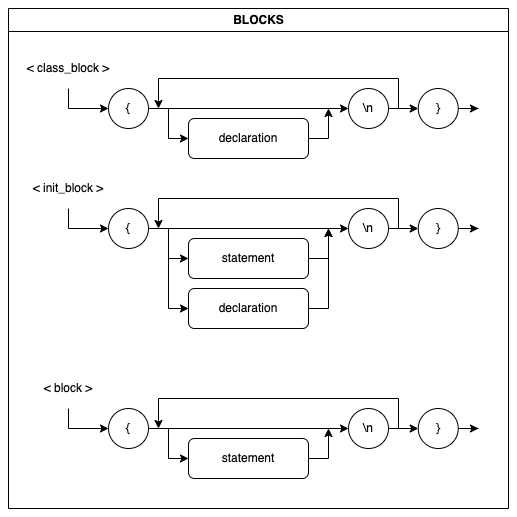

The diagram above was exported from draw.io. Its source (the exported page's mxGraphModel, read from the mxfile embedded in the PNG):
<mxGraphModel dx="928" dy="942" grid="1" gridSize="10" guides="1" tooltips="1" connect="1" arrows="1" fold="1" page="1" pageScale="1" pageWidth="850" pageHeight="1100" math="0" shadow="0">
  <root>
    <mxCell id="0" />
    <mxCell id="1" parent="0" />
    <mxCell id="2" value="BLOCKS" style="swimlane;fontFamily=Helvetica;fontSize=12;fontColor=default;strokeColor=default;fillColor=default;html=1;" vertex="1" parent="1">
      <mxGeometry x="80" y="2240" width="500" height="500" as="geometry" />
    </mxCell>
    <mxCell id="3" style="edgeStyle=orthogonalEdgeStyle;rounded=0;orthogonalLoop=1;jettySize=auto;html=1;" edge="1" parent="2" source="4">
      <mxGeometry relative="1" as="geometry">
        <mxPoint x="320" y="100" as="targetPoint" />
      </mxGeometry>
    </mxCell>
    <mxCell id="4" value="declaration" style="rounded=1;whiteSpace=wrap;html=1;" vertex="1" parent="2">
      <mxGeometry x="180" y="110" width="120" height="40" as="geometry" />
    </mxCell>
    <mxCell id="5" style="edgeStyle=orthogonalEdgeStyle;rounded=0;orthogonalLoop=1;jettySize=auto;html=1;entryX=0;entryY=0.5;entryDx=0;entryDy=0;" edge="1" parent="2" source="6" target="8">
      <mxGeometry relative="1" as="geometry" />
    </mxCell>
    <mxCell id="6" value="&amp;lt; class_block &amp;gt;" style="text;html=1;strokeColor=none;fillColor=none;align=center;verticalAlign=middle;whiteSpace=wrap;rounded=0;" vertex="1" parent="2">
      <mxGeometry y="40" width="120" height="40" as="geometry" />
    </mxCell>
    <mxCell id="7" style="edgeStyle=orthogonalEdgeStyle;rounded=0;orthogonalLoop=1;jettySize=auto;html=1;entryX=0;entryY=0.5;entryDx=0;entryDy=0;" edge="1" parent="2" source="8" target="4">
      <mxGeometry relative="1" as="geometry">
        <Array as="points">
          <mxPoint x="160" y="100" />
          <mxPoint x="160" y="130" />
        </Array>
      </mxGeometry>
    </mxCell>
    <mxCell id="8" value="{" style="ellipse;whiteSpace=wrap;html=1;aspect=fixed;" vertex="1" parent="2">
      <mxGeometry x="100" y="80" width="40" height="40" as="geometry" />
    </mxCell>
    <mxCell id="9" style="edgeStyle=orthogonalEdgeStyle;rounded=0;orthogonalLoop=1;jettySize=auto;html=1;exitX=1;exitY=0.5;exitDx=0;exitDy=0;" edge="1" parent="2" source="11">
      <mxGeometry relative="1" as="geometry">
        <mxPoint x="150" y="100" as="targetPoint" />
        <Array as="points">
          <mxPoint x="390" y="100" />
          <mxPoint x="390" y="70" />
          <mxPoint x="150" y="70" />
        </Array>
      </mxGeometry>
    </mxCell>
    <mxCell id="10" style="edgeStyle=orthogonalEdgeStyle;rounded=0;orthogonalLoop=1;jettySize=auto;html=1;entryX=0;entryY=0.5;entryDx=0;entryDy=0;" edge="1" parent="2" source="11" target="13">
      <mxGeometry relative="1" as="geometry" />
    </mxCell>
    <mxCell id="11" value="\n" style="ellipse;whiteSpace=wrap;html=1;aspect=fixed;" vertex="1" parent="2">
      <mxGeometry x="340" y="80" width="40" height="40" as="geometry" />
    </mxCell>
    <mxCell id="12" style="edgeStyle=orthogonalEdgeStyle;rounded=0;orthogonalLoop=1;jettySize=auto;html=1;" edge="1" parent="2" source="8" target="11">
      <mxGeometry relative="1" as="geometry" />
    </mxCell>
    <mxCell id="13" value="}" style="ellipse;whiteSpace=wrap;html=1;aspect=fixed;" vertex="1" parent="2">
      <mxGeometry x="409.75" y="80" width="40" height="40" as="geometry" />
    </mxCell>
    <mxCell id="14" style="edgeStyle=orthogonalEdgeStyle;rounded=0;orthogonalLoop=1;jettySize=auto;html=1;" edge="1" parent="2" source="13">
      <mxGeometry relative="1" as="geometry">
        <mxPoint x="470" y="100" as="targetPoint" />
      </mxGeometry>
    </mxCell>
    <mxCell id="15" style="edgeStyle=orthogonalEdgeStyle;rounded=0;orthogonalLoop=1;jettySize=auto;html=1;" edge="1" parent="2" source="16">
      <mxGeometry relative="1" as="geometry">
        <mxPoint x="320" y="220" as="targetPoint" />
      </mxGeometry>
    </mxCell>
    <mxCell id="16" value="declaration" style="rounded=1;whiteSpace=wrap;html=1;" vertex="1" parent="2">
      <mxGeometry x="180" y="280" width="120" height="40" as="geometry" />
    </mxCell>
    <mxCell id="17" style="edgeStyle=orthogonalEdgeStyle;rounded=0;orthogonalLoop=1;jettySize=auto;html=1;" edge="1" parent="2" source="18">
      <mxGeometry relative="1" as="geometry">
        <mxPoint x="320" y="220" as="targetPoint" />
      </mxGeometry>
    </mxCell>
    <mxCell id="18" value="statement" style="rounded=1;whiteSpace=wrap;html=1;" vertex="1" parent="2">
      <mxGeometry x="180" y="230" width="120" height="40" as="geometry" />
    </mxCell>
    <mxCell id="19" value="&amp;lt; init_block &amp;gt;" style="text;html=1;strokeColor=none;fillColor=none;align=center;verticalAlign=middle;whiteSpace=wrap;rounded=0;" vertex="1" parent="2">
      <mxGeometry y="160" width="120" height="40" as="geometry" />
    </mxCell>
    <mxCell id="20" style="edgeStyle=orthogonalEdgeStyle;rounded=0;orthogonalLoop=1;jettySize=auto;html=1;entryX=0;entryY=0.5;entryDx=0;entryDy=0;" edge="1" parent="2" source="22" target="18">
      <mxGeometry relative="1" as="geometry">
        <Array as="points">
          <mxPoint x="160" y="220" />
          <mxPoint x="160" y="250" />
        </Array>
      </mxGeometry>
    </mxCell>
    <mxCell id="21" style="edgeStyle=orthogonalEdgeStyle;rounded=0;orthogonalLoop=1;jettySize=auto;html=1;entryX=0;entryY=0.5;entryDx=0;entryDy=0;" edge="1" parent="2" source="22" target="16">
      <mxGeometry relative="1" as="geometry">
        <Array as="points">
          <mxPoint x="160" y="220" />
          <mxPoint x="160" y="300" />
        </Array>
      </mxGeometry>
    </mxCell>
    <mxCell id="22" value="{" style="ellipse;whiteSpace=wrap;html=1;aspect=fixed;" vertex="1" parent="2">
      <mxGeometry x="100" y="200" width="40" height="40" as="geometry" />
    </mxCell>
    <mxCell id="23" style="edgeStyle=orthogonalEdgeStyle;rounded=0;orthogonalLoop=1;jettySize=auto;html=1;entryX=0;entryY=0.5;entryDx=0;entryDy=0;" edge="1" parent="2" source="19" target="22">
      <mxGeometry relative="1" as="geometry" />
    </mxCell>
    <mxCell id="24" style="edgeStyle=orthogonalEdgeStyle;rounded=0;orthogonalLoop=1;jettySize=auto;html=1;exitX=1;exitY=0.5;exitDx=0;exitDy=0;" edge="1" parent="2" source="25">
      <mxGeometry relative="1" as="geometry">
        <mxPoint x="150" y="220" as="targetPoint" />
        <Array as="points">
          <mxPoint x="390" y="220" />
          <mxPoint x="390" y="190" />
          <mxPoint x="150" y="190" />
        </Array>
      </mxGeometry>
    </mxCell>
    <mxCell id="25" value="\n" style="ellipse;whiteSpace=wrap;html=1;aspect=fixed;" vertex="1" parent="2">
      <mxGeometry x="340" y="200" width="40" height="40" as="geometry" />
    </mxCell>
    <mxCell id="26" style="edgeStyle=orthogonalEdgeStyle;rounded=0;orthogonalLoop=1;jettySize=auto;html=1;" edge="1" parent="2" source="22" target="25">
      <mxGeometry relative="1" as="geometry" />
    </mxCell>
    <mxCell id="27" value="}" style="ellipse;whiteSpace=wrap;html=1;aspect=fixed;" vertex="1" parent="2">
      <mxGeometry x="409.75" y="200" width="40" height="40" as="geometry" />
    </mxCell>
    <mxCell id="28" style="edgeStyle=orthogonalEdgeStyle;rounded=0;orthogonalLoop=1;jettySize=auto;html=1;entryX=0;entryY=0.5;entryDx=0;entryDy=0;" edge="1" parent="2" source="25" target="27">
      <mxGeometry relative="1" as="geometry" />
    </mxCell>
    <mxCell id="29" style="edgeStyle=orthogonalEdgeStyle;rounded=0;orthogonalLoop=1;jettySize=auto;html=1;" edge="1" parent="2" source="27">
      <mxGeometry relative="1" as="geometry">
        <mxPoint x="470" y="220" as="targetPoint" />
      </mxGeometry>
    </mxCell>
    <mxCell id="30" style="edgeStyle=orthogonalEdgeStyle;rounded=0;orthogonalLoop=1;jettySize=auto;html=1;" edge="1" parent="2" source="31">
      <mxGeometry relative="1" as="geometry">
        <mxPoint x="320" y="420" as="targetPoint" />
      </mxGeometry>
    </mxCell>
    <mxCell id="31" value="statement" style="rounded=1;whiteSpace=wrap;html=1;" vertex="1" parent="2">
      <mxGeometry x="180" y="430" width="120" height="40" as="geometry" />
    </mxCell>
    <mxCell id="32" value="&amp;lt; block &amp;gt;" style="text;html=1;strokeColor=none;fillColor=none;align=center;verticalAlign=middle;whiteSpace=wrap;rounded=0;" vertex="1" parent="2">
      <mxGeometry y="360" width="120" height="40" as="geometry" />
    </mxCell>
    <mxCell id="33" style="edgeStyle=orthogonalEdgeStyle;rounded=0;orthogonalLoop=1;jettySize=auto;html=1;entryX=0;entryY=0.5;entryDx=0;entryDy=0;" edge="1" parent="2" source="34" target="31">
      <mxGeometry relative="1" as="geometry">
        <Array as="points">
          <mxPoint x="160" y="420" />
          <mxPoint x="160" y="450" />
        </Array>
      </mxGeometry>
    </mxCell>
    <mxCell id="34" value="{" style="ellipse;whiteSpace=wrap;html=1;aspect=fixed;" vertex="1" parent="2">
      <mxGeometry x="100" y="400" width="40" height="40" as="geometry" />
    </mxCell>
    <mxCell id="35" style="edgeStyle=orthogonalEdgeStyle;rounded=0;orthogonalLoop=1;jettySize=auto;html=1;entryX=0;entryY=0.5;entryDx=0;entryDy=0;" edge="1" parent="2" source="32" target="34">
      <mxGeometry relative="1" as="geometry" />
    </mxCell>
    <mxCell id="36" style="edgeStyle=orthogonalEdgeStyle;rounded=0;orthogonalLoop=1;jettySize=auto;html=1;exitX=1;exitY=0.5;exitDx=0;exitDy=0;" edge="1" parent="2" source="37">
      <mxGeometry relative="1" as="geometry">
        <mxPoint x="150" y="420" as="targetPoint" />
        <Array as="points">
          <mxPoint x="390" y="420" />
          <mxPoint x="390" y="390" />
          <mxPoint x="150" y="390" />
        </Array>
      </mxGeometry>
    </mxCell>
    <mxCell id="37" value="\n" style="ellipse;whiteSpace=wrap;html=1;aspect=fixed;" vertex="1" parent="2">
      <mxGeometry x="340" y="400" width="40" height="40" as="geometry" />
    </mxCell>
    <mxCell id="38" style="edgeStyle=orthogonalEdgeStyle;rounded=0;orthogonalLoop=1;jettySize=auto;html=1;" edge="1" parent="2" source="34" target="37">
      <mxGeometry relative="1" as="geometry" />
    </mxCell>
    <mxCell id="39" value="}" style="ellipse;whiteSpace=wrap;html=1;aspect=fixed;" vertex="1" parent="2">
      <mxGeometry x="409.75" y="400" width="40" height="40" as="geometry" />
    </mxCell>
    <mxCell id="40" style="edgeStyle=orthogonalEdgeStyle;rounded=0;orthogonalLoop=1;jettySize=auto;html=1;entryX=0;entryY=0.5;entryDx=0;entryDy=0;" edge="1" parent="2" source="37" target="39">
      <mxGeometry relative="1" as="geometry" />
    </mxCell>
    <mxCell id="41" style="edgeStyle=orthogonalEdgeStyle;rounded=0;orthogonalLoop=1;jettySize=auto;html=1;" edge="1" parent="2" source="39">
      <mxGeometry relative="1" as="geometry">
        <mxPoint x="470" y="420" as="targetPoint" />
      </mxGeometry>
    </mxCell>
  </root>
</mxGraphModel>